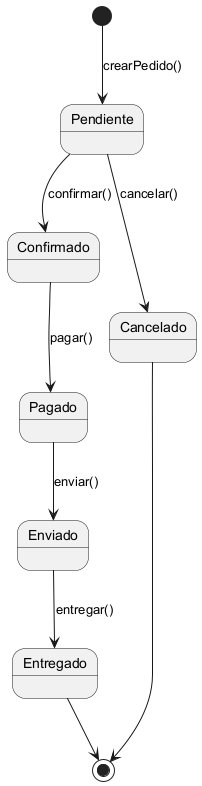

The diagram above was rendered by PlantUML. Its source (embedded in the PNG):
@startuml
[*] --> Pendiente : crearPedido()

Pendiente --> Confirmado : confirmar()
Pendiente --> Cancelado : cancelar()

Confirmado --> Pagado : pagar()
Pagado --> Enviado : enviar()
Enviado --> Entregado : entregar()

Entregado --> [*]
Cancelado --> [*]
@enduml